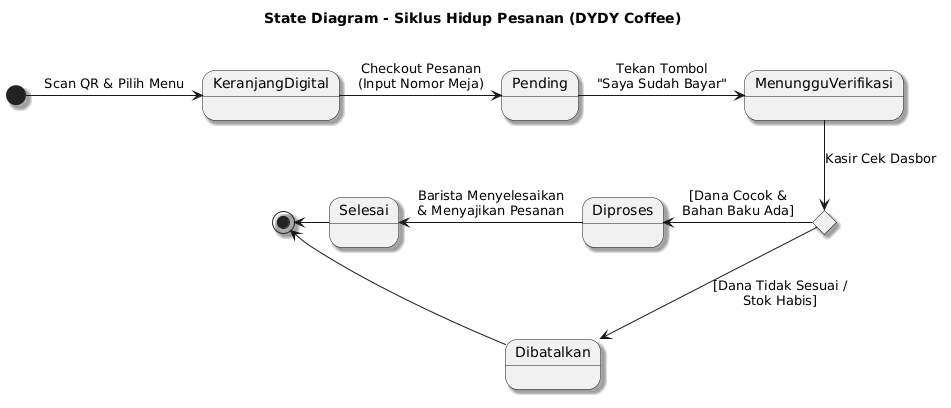

The diagram above was rendered by PlantUML. Its source (embedded in the PNG):
@startuml
' Menonaktifkan left-to-right global agar pengaturan manual berfungsi dengan baik
skinparam shadowing true

title **State Diagram - Siklus Hidup Pesanan (DYDY Coffee)**\n

' === BARIS 1: ALUR KE KANAN ===
[*] -right-> KeranjangDigital : Scan QR & Pilih Menu
KeranjangDigital -right-> Pending : Checkout Pesanan\n(Input Nomor Meja)
Pending -right-> MenungguVerifikasi : Tekan Tombol\n"Saya Sudah Bayar"

' === TRANSISI: TURUN KE BAWAH ===
MenungguVerifikasi -down-> VerifikasiKasir : Kasir Cek Dasbor

' === BARIS 2: ALUR BERBALIK KE KIRI ===
state "Verifikasi Kasir" as VerifikasiKasir <<choice>>

VerifikasiKasir -left-> Diproses : [Dana Cocok &\nBahan Baku Ada]
Diproses -left-> Selesai : Barista Menyelesaikan\n& Menyajikan Pesanan
Selesai -left-> [*]

' Alur alternatif ditarik ke bawah dari cabang verifikasi
VerifikasiKasir -down-> Dibatalkan : [Dana Tidak Sesuai /\nStok Habis]
Dibatalkan -left-> [*]
@enduml